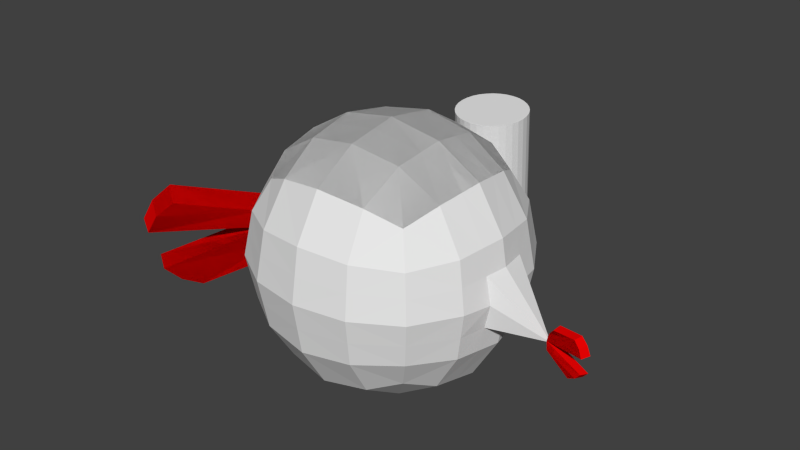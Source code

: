 # Source: BlenderUnityTutorial.blend  (saved by Blender 2.73.0; exported with 4.5.12 LTS)
import bpy
from mathutils import Matrix  # noqa: F401  (used for matrix-valued properties, if any)

bpy.ops.wm.read_factory_settings(use_empty=True)
scene = bpy.context.scene
scene.name = 'Scene'

# ---- collections
col_collection_1 = bpy.data.collections.new('Collection 1'); scene.collection.children.link(col_collection_1)

# ---- materials (node trees are filled in below, after node groups)
mat_claw_001 = bpy.data.materials.new('claw.001')
mat_claw_001.alpha_threshold = 0.0
mat_claw_001.use_transparent_shadow = False
mat_claw_001.diffuse_color = (0.8, 0.001039, 0.001039, 1.0)
mat_claw_001.roughness = 0.5
mat_material = bpy.data.materials.new('Material')
mat_material.alpha_threshold = 0.0
mat_material.use_transparent_shadow = False
mat_material.roughness = 0.5
mat_material.line_color = (0.0, 0.0, 0.0, 1.0)

# ---- material node trees

# ---- world
world_world = bpy.data.worlds.new('World'); scene.world = world_world
world_world.color = (0.05088, 0.05088, 0.05088)
world_world.use_sun_shadow = False
world_world.sun_shadow_jitter_overblur = 0.0
world_world.cycles.sampling_method = 'MANUAL'
world_world.cycles.sample_map_resolution = 256

# ---- meshes
me_cube_002 = bpy.data.meshes.new('Cube.002')
me_cube_002.from_pydata([(-0.2196, 0.0, 0.0), (-0.2049, 0.0, -0.08767), (-0.2049, -0.08767, 0.0), (0.2196, 0.0, 0.0), (0.2049, -0.08767, 0.0), (-0.191, -0.0816, -0.0816), (0.0, 0.2196, 0.0), (0.08767, 0.2049, 0.0), (0.0, 0.2049, -0.08767), (0.0816, 0.191, -0.0816), (0.2196, 0.0, 0.0), (0.2049, -0.08767, 0.0), (0.2049, 0.0, -0.08767), (0.191, -0.0816, -0.0816), (0.2049, 0.0, -0.08767), (-0.08767, -0.2049, 0.0), (0.191, -0.0816, -0.0816), (0.191, -0.0816, -0.0816), (-0.0816, -0.191, -0.0816), (-0.1497, -0.1497, -0.07552), (-0.1608, -0.1608, 0.0), (0.2049, 0.0, -0.08767), (0.2049, -0.08767, 0.0), (0.1608, 0.1608, 0.0), (0.1497, 0.1497, -0.07552), (0.2196, 0.0, 0.0), (0.1608, -0.1608, 0.0), (0.1497, -0.1497, -0.07552), (-0.2196, 0.0, 0.0), (-0.2049, 0.0, -0.08767), (-0.2049, -0.08767, 0.0), (-0.191, -0.0816, -0.0816), (0.0, 0.2196, 0.0), (0.08767, 0.2049, 0.0), (0.0, 0.2049, -0.08767), (0.0816, 0.191, -0.0816), (-0.08767, -0.2049, 0.0), (0.191, -0.0816, -0.0816), (-0.0816, -0.191, -0.0816), (-0.1497, -0.1497, -0.07552), (-0.1608, -0.1608, 0.0), (0.2049, 0.0, -0.08767), (0.1497, 0.1497, -0.07552), (0.2196, 0.0, 0.0), (0.1497, -0.1497, -0.07552), (-0.2196, 0.0, 0.0), (-0.2049, 0.0, -0.08767), (-0.2049, -0.08767, 0.0), (-0.191, -0.0816, -0.0816), (0.0, 0.2196, 0.0), (0.08767, 0.2049, 0.0), (0.0, 0.2049, -0.08767), (0.0816, 0.191, -0.0816), (-0.08767, -0.2049, 0.0), (0.191, -0.0816, -0.0816), (-0.0816, -0.191, -0.0816), (-0.1497, -0.1497, -0.07552), (-0.1608, -0.1608, 0.0), (0.2049, 0.0, -0.08767), (0.1497, 0.1497, -0.07552), (0.2196, 0.0, 0.0), (0.1497, -0.1497, -0.07552)], [(10, 4), (2, 10)], [(22, 17, 16, 4), (17, 21, 14, 16), (21, 25, 3, 14), (3, 4, 16, 14), (0, 1, 5, 2), (2, 5, 19, 20), (6, 7, 9, 8), (7, 23, 24, 9), (1, 0, 6, 8), (11, 13, 17, 22), (11, 26, 27, 13), (10, 11, 22, 25), (12, 10, 25, 21), (13, 12, 21, 17), (25, 22, 4, 3), (15, 20, 19, 18), (18, 27, 26, 15), (25, 21, 5, 2), (2, 5, 24, 23), (5, 21, 17, 27, 18, 19), (5, 1, 8, 9, 24), (25, 2, 20, 15, 26, 22), (2, 23, 7, 6, 0), (28, 29, 31, 30), (30, 31, 39, 40), (32, 33, 35, 34), (29, 28, 32, 34), (36, 40, 39, 38), (43, 41, 31, 30), (31, 41, 37, 44, 38, 39), (31, 29, 34, 35, 42), (45, 46, 48, 47), (47, 48, 56, 57), (49, 50, 52, 51), (46, 45, 49, 51), (53, 57, 56, 55), (60, 58, 48, 47), (48, 58, 54, 61, 55, 56), (48, 46, 51, 52, 59)])
me_cube_002.materials.append(mat_claw_001)
me_cube_002.use_remesh_preserve_volume = False
me_cube_002.use_remesh_preserve_attributes = False
me_cube_002.use_mirror_vertex_groups = False
me_cube_002.update()
me_cube_001 = bpy.data.meshes.new('Cube.001')
me_cube_001.from_pydata([(-0.2196, 0.0, 0.0), (-0.2049, 0.0, -0.08767), (-0.2049, -0.08767, 0.0), (0.2196, 0.0, 0.0), (0.2049, -0.08767, 0.0), (-0.191, -0.0816, -0.0816), (0.0, 0.2196, 0.0), (0.08767, 0.2049, 0.0), (0.0, 0.2049, -0.08767), (0.0816, 0.191, -0.0816), (0.2196, 0.0, 0.0), (0.2049, -0.08767, 0.0), (0.2049, 0.0, -0.08767), (0.191, -0.0816, -0.0816), (0.2049, 0.0, -0.08767), (-0.08767, -0.2049, 0.0), (0.191, -0.0816, -0.0816), (0.191, -0.0816, -0.0816), (-0.0816, -0.191, -0.0816), (-0.1497, -0.1497, -0.07552), (-0.1608, -0.1608, 0.0), (0.2049, 0.0, -0.08767), (0.2049, -0.08767, 0.0), (0.1608, 0.1608, 0.0), (0.1497, 0.1497, -0.07552), (0.2196, 0.0, 0.0), (0.1608, -0.1608, 0.0), (0.1497, -0.1497, -0.07552), (-0.2196, 0.0, 0.0), (-0.2049, 0.0, -0.08767), (-0.2049, -0.08767, 0.0), (-0.191, -0.0816, -0.0816), (0.0, 0.2196, 0.0), (0.08767, 0.2049, 0.0), (0.0, 0.2049, -0.08767), (0.0816, 0.191, -0.0816), (-0.08767, -0.2049, 0.0), (0.191, -0.0816, -0.0816), (-0.0816, -0.191, -0.0816), (-0.1497, -0.1497, -0.07552), (-0.1608, -0.1608, 0.0), (0.2049, 0.0, -0.08767), (0.1497, 0.1497, -0.07552), (0.2196, 0.0, 0.0), (0.1497, -0.1497, -0.07552), (-0.2196, 0.0, 0.0), (-0.2049, 0.0, -0.08767), (-0.2049, -0.08767, 0.0), (-0.191, -0.0816, -0.0816), (0.0, 0.2196, 0.0), (0.08767, 0.2049, 0.0), (0.0, 0.2049, -0.08767), (0.0816, 0.191, -0.0816), (-0.08767, -0.2049, 0.0), (0.191, -0.0816, -0.0816), (-0.0816, -0.191, -0.0816), (-0.1497, -0.1497, -0.07552), (-0.1608, -0.1608, 0.0), (0.2049, 0.0, -0.08767), (0.1497, 0.1497, -0.07552), (0.2196, 0.0, 0.0), (0.1497, -0.1497, -0.07552)], [(10, 4), (2, 10)], [(22, 17, 16, 4), (17, 21, 14, 16), (21, 25, 3, 14), (3, 4, 16, 14), (0, 1, 5, 2), (2, 5, 19, 20), (6, 7, 9, 8), (7, 23, 24, 9), (1, 0, 6, 8), (11, 13, 17, 22), (11, 26, 27, 13), (10, 11, 22, 25), (12, 10, 25, 21), (13, 12, 21, 17), (25, 22, 4, 3), (15, 20, 19, 18), (18, 27, 26, 15), (25, 21, 5, 2), (2, 5, 24, 23), (5, 21, 17, 27, 18, 19), (5, 1, 8, 9, 24), (25, 2, 20, 15, 26, 22), (2, 23, 7, 6, 0), (28, 29, 31, 30), (30, 31, 39, 40), (32, 33, 35, 34), (29, 28, 32, 34), (36, 40, 39, 38), (43, 41, 31, 30), (31, 41, 37, 44, 38, 39), (31, 29, 34, 35, 42), (45, 46, 48, 47), (47, 48, 56, 57), (49, 50, 52, 51), (46, 45, 49, 51), (53, 57, 56, 55), (60, 58, 48, 47), (48, 58, 54, 61, 55, 56), (48, 46, 51, 52, 59)])
_ca = me_cube_001.color_attributes.new('Col', 'BYTE_COLOR', 'CORNER')
_ca.data.foreach_set('color', [1.0, 1.0, 1.0, 1.0, 1.0, 1.0, 1.0, 1.0, 1.0, 1.0, 1.0, 1.0, 1.0, 1.0, 1.0, 1.0, 1.0, 1.0, 1.0, 1.0, 1.0, 1.0, 1.0, 1.0, 1.0, 1.0, 1.0, 1.0, 1.0, 1.0, 1.0, 1.0, 1.0, 1.0, 1.0, 1.0, 1.0, 1.0, 1.0, 1.0, 1.0, 1.0, 1.0, 1.0, 1.0, 1.0, 1.0, 1.0, 1.0, 1.0, 1.0, 1.0, 1.0, 1.0, 1.0, 1.0, 1.0, 1.0, 1.0, 1.0, 1.0, 1.0, 1.0, 1.0, 1.0, 1.0, 1.0, 1.0, 1.0, 1.0, 1.0, 1.0, 1.0, 1.0, 1.0, 1.0, 1.0, 1.0, 1.0, 1.0, 1.0, 1.0, 1.0, 1.0, 1.0, 1.0, 1.0, 1.0, 1.0, 1.0, 1.0, 1.0, 1.0, 1.0, 1.0, 1.0, 1.0, 1.0, 1.0, 1.0, 1.0, 1.0, 1.0, 1.0, 1.0, 1.0, 1.0, 1.0, 1.0, 1.0, 1.0, 1.0, 1.0, 1.0, 1.0, 1.0, 1.0, 1.0, 1.0, 1.0, 1.0, 1.0, 1.0, 1.0, 1.0, 1.0, 1.0, 1.0, 1.0, 1.0, 1.0, 1.0, 1.0, 1.0, 1.0, 1.0, 1.0, 1.0, 1.0, 1.0, 1.0, 1.0, 1.0, 1.0, 1.0, 1.0, 1.0, 1.0, 1.0, 1.0, 1.0, 1.0, 1.0, 1.0, 1.0, 1.0, 1.0, 1.0, 1.0, 1.0, 1.0, 1.0, 1.0, 1.0, 1.0, 1.0, 1.0, 1.0, 1.0, 1.0, 1.0, 1.0, 1.0, 1.0, 1.0, 1.0, 1.0, 1.0, 1.0, 1.0, 1.0, 1.0, 1.0, 1.0, 1.0, 1.0, 1.0, 1.0, 1.0, 1.0, 1.0, 1.0, 1.0, 1.0, 1.0, 1.0, 1.0, 1.0, 1.0, 1.0, 1.0, 1.0, 1.0, 1.0, 1.0, 1.0, 1.0, 1.0, 1.0, 1.0, 1.0, 1.0, 1.0, 1.0, 1.0, 1.0, 1.0, 1.0, 1.0, 1.0, 1.0, 1.0, 1.0, 1.0, 1.0, 1.0, 1.0, 1.0, 1.0, 1.0, 1.0, 1.0, 1.0, 1.0, 1.0, 1.0, 1.0, 1.0, 1.0, 1.0, 1.0, 1.0, 1.0, 1.0, 1.0, 1.0, 1.0, 1.0, 1.0, 1.0, 1.0, 1.0, 1.0, 1.0, 1.0, 1.0, 1.0, 1.0, 1.0, 1.0, 1.0, 1.0, 1.0, 1.0, 1.0, 1.0, 1.0, 1.0, 1.0, 1.0, 1.0, 1.0, 1.0, 1.0, 1.0, 1.0, 1.0, 1.0, 1.0, 1.0, 1.0, 1.0, 1.0, 1.0, 1.0, 1.0, 1.0, 1.0, 1.0, 1.0, 1.0, 1.0, 1.0, 1.0, 1.0, 1.0, 1.0, 1.0, 1.0, 1.0, 1.0, 1.0, 1.0, 1.0, 1.0, 1.0, 1.0, 1.0, 1.0, 1.0, 1.0, 1.0, 1.0, 1.0, 1.0, 1.0, 1.0, 1.0, 1.0, 1.0, 1.0, 1.0, 1.0, 1.0, 1.0, 1.0, 1.0, 1.0, 1.0, 1.0, 1.0, 1.0, 1.0, 1.0, 1.0, 1.0, 1.0, 1.0, 1.0, 1.0, 1.0, 1.0, 1.0, 1.0, 1.0, 1.0, 1.0, 1.0, 1.0, 1.0, 1.0, 1.0, 1.0, 1.0, 1.0, 1.0, 1.0, 1.0, 1.0, 1.0, 1.0, 1.0, 1.0, 1.0, 1.0, 1.0, 1.0, 1.0, 1.0, 1.0, 1.0, 1.0, 1.0, 1.0, 1.0, 1.0, 1.0, 1.0, 1.0, 1.0, 1.0, 1.0, 1.0, 1.0, 1.0, 1.0, 1.0, 1.0, 1.0, 1.0, 1.0, 1.0, 1.0, 1.0, 1.0, 1.0, 1.0, 1.0, 1.0, 1.0, 1.0, 1.0, 1.0, 1.0, 1.0, 1.0, 1.0, 1.0, 1.0, 1.0, 1.0, 1.0, 1.0, 1.0, 1.0, 1.0, 1.0, 1.0, 1.0, 1.0, 1.0, 1.0, 1.0, 1.0, 1.0, 1.0, 1.0, 1.0, 1.0, 1.0, 1.0, 1.0, 1.0, 1.0, 1.0, 1.0, 1.0, 1.0, 1.0, 1.0, 1.0, 1.0, 1.0, 1.0, 1.0, 1.0, 1.0, 1.0, 1.0, 1.0, 1.0, 1.0, 1.0, 1.0, 1.0, 1.0, 1.0, 1.0, 1.0, 1.0, 1.0, 1.0, 1.0, 1.0, 1.0, 1.0, 1.0, 1.0, 1.0, 1.0, 1.0, 1.0, 1.0, 1.0, 1.0, 1.0, 1.0, 1.0, 1.0, 1.0, 1.0, 1.0, 1.0, 1.0, 1.0, 1.0, 1.0, 1.0, 1.0, 1.0, 1.0, 1.0, 1.0, 1.0, 1.0, 1.0, 1.0, 1.0, 1.0, 1.0, 1.0, 1.0, 1.0, 1.0, 1.0, 1.0, 1.0, 1.0, 1.0, 1.0, 1.0, 1.0, 1.0, 1.0, 1.0, 1.0, 1.0, 1.0, 1.0, 1.0, 1.0, 1.0, 1.0, 1.0, 1.0, 1.0, 1.0, 1.0, 1.0, 1.0, 1.0, 1.0, 1.0, 1.0, 1.0, 1.0, 1.0, 1.0, 1.0, 1.0, 1.0, 1.0, 1.0, 1.0, 1.0, 1.0, 1.0, 1.0, 1.0, 1.0, 1.0, 1.0, 1.0, 1.0, 1.0, 1.0, 1.0, 1.0, 1.0, 1.0, 1.0, 1.0, 1.0, 1.0, 1.0, 1.0, 1.0, 1.0, 1.0, 1.0, 1.0, 1.0, 1.0, 1.0, 1.0, 1.0, 1.0, 1.0, 1.0, 1.0, 1.0, 1.0, 1.0, 1.0, 1.0, 1.0, 1.0, 1.0, 1.0, 1.0, 1.0, 1.0, 1.0, 1.0, 1.0, 1.0, 1.0, 1.0, 1.0, 1.0, 1.0, 1.0, 1.0, 1.0, 1.0, 1.0, 1.0, 1.0, 1.0, 1.0, 1.0, 1.0, 1.0, 1.0, 1.0, 1.0, 1.0, 1.0, 1.0, 1.0, 1.0, 1.0, 1.0, 1.0, 1.0, 1.0, 1.0, 1.0, 1.0, 1.0, 1.0, 1.0, 1.0, 1.0, 1.0, 1.0, 1.0, 1.0, 1.0, 1.0, 1.0, 1.0, 1.0, 1.0, 1.0, 1.0, 1.0, 1.0, 1.0, 1.0, 1.0, 1.0, 1.0, 1.0, 1.0, 1.0, 1.0, 1.0, 1.0, 1.0, 1.0, 1.0, 1.0, 1.0, 1.0, 1.0, 1.0, 1.0, 1.0, 1.0, 1.0, 1.0])
me_cube_001.materials.append(mat_claw_001)
me_cube_001.use_remesh_preserve_volume = False
me_cube_001.use_remesh_preserve_attributes = False
me_cube_001.use_mirror_vertex_groups = False
me_cube_001.update()
me_cube = bpy.data.meshes.new('Cube')
me_cube.from_pydata([(0.3507, 4.091e-08, 0.1533), (0.3264, 0.3264, 0.2089), (0.3264, -0.3264, 0.2089), (0.3507, -2.646e-07, 1.792), (0.3264, 0.3264, 1.737), (0.3264, -0.3264, 1.737), (1.178, -2.571e-07, 0.7728), (0.8194, 0.3507, 0.9728), (0.8194, -3.093e-07, 1.323), (0.8194, -0.3507, 0.9728), (0.8194, -1.677e-07, 0.6221), (0.7639, 0.3264, 0.6464), (0.7639, 0.3264, 1.299), (0.7639, -0.3264, 1.299), (0.7639, -0.3264, 0.6464), (0.3507, -0.8194, 0.9728), (0.3264, -0.7639, 0.6464), (0.3264, -0.7639, 1.299), (0.0008391, 0.8803, 0.9638), (0.3515, 0.8212, 0.9638), (-9.756e-08, 0.8212, 0.6219), (0.000839, 0.8212, 1.315), (0.3272, 0.7657, 1.29), (0.3272, 0.7657, 0.6462), (0.599, 0.3021, 0.3738), (0.6432, -5.967e-08, 0.3295), (0.599, -0.3021, 0.3738), (0.599, 0.599, 0.6707), (0.6432, 0.6432, 0.9728), (0.599, 0.599, 1.275), (0.599, -0.599, 0.6707), (0.6432, -0.6432, 0.9728), (0.599, -0.599, 1.275), (0.599, 0.3021, 1.572), (0.6432, -3.279e-07, 1.616), (0.599, -0.3021, 1.572), (0.3021, 0.599, 1.572), (0.3021, -0.599, 1.572), (0.5093, 0.5093, 1.482), (0.5093, -0.5093, 1.482), (0.3507, 4.091e-08, 0.1533), (0.3264, 0.3264, 0.2089), (0.599, 0.3021, 0.3738), (0.6432, -5.967e-08, 0.3295), (0.3507, 4.091e-08, 0.1533), (0.3264, 0.3264, 0.2089), (0.599, 0.3021, 0.3738), (0.6432, -5.967e-08, 0.3295), (0.3507, 4.091e-08, 0.1533), (0.3264, 0.3264, 0.2089), (0.599, 0.3021, 0.3738), (0.6432, -5.967e-08, 0.3295), (0.3507, 4.091e-08, 0.1533), (0.3264, -0.3264, 0.2089), (0.6432, -5.967e-08, 0.3295), (0.599, -0.3021, 0.3738), (0.3398, -0.1469, 0.1783), (0.3398, -0.1469, 1.767), (0.862, -0.1578, 0.966), (0.7944, -0.1469, 1.313), (0.7944, -0.1469, 0.633), (0.6233, -0.1359, 0.3494), (0.6233, -0.1359, 1.596), (0.3398, -0.1469, 0.1783), (0.6233, -0.1359, 0.3494), (0.3373, 0.1795, 0.1839), (0.3373, 0.1795, 1.762), (0.846, 0.1929, 0.9728), (0.7889, 0.1795, 0.6354), (0.7889, 0.1795, 1.31), (0.6189, 0.1661, 0.3539), (0.6189, 0.1661, 1.592), (0.3373, 0.1795, 0.1839), (0.6189, 0.1661, 0.3539), (0.3373, 0.1795, 0.1839), (0.6189, 0.1661, 0.3539), (0.3373, 0.1795, 0.1839), (0.6189, 0.1661, 0.3539), (0.8491, -2.832e-07, 1.148), (0.7917, 0.3385, 1.136), (0.7917, -0.3385, 1.136), (0.3385, -0.7917, 1.136), (0.3394, 0.7935, 1.127), (0.000839, 0.8507, 1.139), (0.6211, 0.6211, 1.124), (0.6211, -0.6211, 1.124), (0.8232, -0.1523, 1.143), (0.8174, 0.1862, 1.141), (0.7917, 0.3385, 0.8096), (0.8491, -2.124e-07, 0.7973), (0.7917, -0.3385, 0.8096), (0.3385, -0.7917, 0.8096), (0.000839, 0.8507, 0.7885), (0.3394, 0.7935, 0.8006), (0.6211, 0.6211, 0.8217), (0.6211, -0.6211, 0.8217), (0.8232, -0.1523, 0.8029), (0.8174, 0.1862, 0.8041), (-0.3507, 4.091e-08, 0.1533), (-0.3264, 0.3264, 0.2089), (-0.3264, -0.3264, 0.2089), (0.0, -1.612e-07, 1.851), (0.0, 0.3507, 1.792), (0.0, -0.3507, 1.792), (-0.3507, -2.646e-07, 1.792), (-0.3264, 0.3264, 1.737), (-0.3264, -0.3264, 1.737), (-1.178, -2.571e-07, 0.7728), (-0.8194, 0.3507, 0.9728), (-0.8194, -3.093e-07, 1.323), (-0.8194, -0.3507, 0.9728), (-0.8194, -1.677e-07, 0.6221), (-0.7639, 0.3264, 0.6464), (-0.7639, 0.3264, 1.299), (-0.7639, -0.3264, 1.299), (-0.7639, -0.3264, 0.6464), (0.0, -0.8785, 0.9728), (-0.3507, -0.8194, 0.9728), (0.0, -0.8194, 1.323), (0.0, -0.8194, 0.6221), (-0.3264, -0.7639, 0.6464), (-0.3264, -0.7639, 1.299), (-0.0008391, 0.8803, 0.9638), (-0.3515, 0.8212, 0.9638), (-1.111e-07, 0.8212, 0.6219), (-0.000839, 0.8212, 1.315), (-0.3272, 0.7657, 1.29), (-0.3272, 0.7657, 0.6462), (-0.599, 0.3021, 0.3738), (-0.6432, -5.967e-08, 0.3295), (-0.599, -0.3021, 0.3738), (-0.599, 0.599, 0.6707), (-0.6432, 0.6432, 0.9728), (-0.599, 0.599, 1.275), (-0.599, -0.599, 0.6707), (-0.6432, -0.6432, 0.9728), (-0.599, -0.599, 1.275), (-0.599, 0.3021, 1.572), (-0.6432, -3.279e-07, 1.616), (-0.599, -0.3021, 1.572), (-0.3021, 0.599, 1.572), (0.0, 0.6432, 1.616), (-0.3021, -0.599, 1.572), (0.0, -0.6432, 1.616), (-0.5093, 0.5093, 1.482), (-0.5093, -0.5093, 1.482), (-0.3507, 4.091e-08, 0.1533), (-0.3264, 0.3264, 0.2089), (-0.599, 0.3021, 0.3738), (-0.6432, -5.967e-08, 0.3295), (-0.3507, 4.091e-08, 0.1533), (-0.3264, 0.3264, 0.2089), (-0.599, 0.3021, 0.3738), (-0.6432, -5.967e-08, 0.3295), (-0.3507, 4.091e-08, 0.1533), (-0.3264, 0.3264, 0.2089), (-0.599, 0.3021, 0.3738), (-0.6432, -5.967e-08, 0.3295), (-0.3507, 4.091e-08, 0.1533), (-0.3264, -0.3264, 0.2089), (-0.6432, -5.967e-08, 0.3295), (-0.599, -0.3021, 0.3738), (-0.3398, -0.1469, 0.1783), (0.0, -0.1578, 1.825), (-0.3398, -0.1469, 1.767), (-0.862, -0.1578, 0.966), (-0.7944, -0.1469, 1.313), (-0.7944, -0.1469, 0.633), (-0.6233, -0.1359, 0.3494), (-0.6233, -0.1359, 1.596), (-0.3398, -0.1469, 0.1783), (-0.6233, -0.1359, 0.3494), (-0.3373, 0.1795, 0.1839), (0.0, 0.1929, 1.819), (-0.3373, 0.1795, 1.762), (-0.846, 0.1929, 0.9728), (-0.7889, 0.1795, 0.6354), (-0.7889, 0.1795, 1.31), (-0.6189, 0.1661, 0.3539), (-0.6189, 0.1661, 1.592), (-0.3373, 0.1795, 0.1839), (-0.6189, 0.1661, 0.3539), (-0.3373, 0.1795, 0.1839), (-0.6189, 0.1661, 0.3539), (-0.3373, 0.1795, 0.1839), (-0.6189, 0.1661, 0.3539), (-0.8491, -2.832e-07, 1.148), (-0.7917, 0.3385, 1.136), (-0.7917, -0.3385, 1.136), (0.0, -0.849, 1.148), (-0.3385, -0.7917, 1.136), (-0.3394, 0.7935, 1.127), (-0.000839, 0.8507, 1.139), (-0.6211, 0.6211, 1.124), (-0.6211, -0.6211, 1.124), (-0.8232, -0.1523, 1.143), (-0.8174, 0.1862, 1.141), (-0.7917, 0.3385, 0.8096), (-0.8491, -2.124e-07, 0.7973), (-0.7917, -0.3385, 0.8096), (-0.3385, -0.7917, 0.8096), (0.0, -0.849, 0.7974), (-0.000839, 0.8507, 0.7885), (-0.3394, 0.7935, 0.8006), (-0.6211, 0.6211, 0.8217), (-0.6211, -0.6211, 0.8217), (-0.8232, -0.1523, 0.8029), (-0.8174, 0.1862, 0.8041), (0.3507, -2.646e-07, 1.792), (0.3264, 0.3264, 1.737), (0.3264, -0.3264, 1.737), (0.599, 0.3021, 1.572), (0.6432, -3.279e-07, 1.616), (0.599, -0.3021, 1.572), (0.3021, 0.599, 1.572), (0.3021, -0.599, 1.572), (0.5093, 0.5093, 1.482), (0.5093, -0.5093, 1.482), (0.3398, -0.1469, 1.767), (0.6233, -0.1359, 1.596), (0.3373, 0.1795, 1.762), (0.6189, 0.1661, 1.592), (0.0, -1.612e-07, 1.851), (0.0, 0.3507, 1.792), (0.0, -0.3507, 1.792), (-0.3507, -2.646e-07, 1.792), (-0.3264, 0.3264, 1.737), (-0.3264, -0.3264, 1.737), (-0.599, 0.3021, 1.572), (-0.6432, -3.279e-07, 1.616), (-0.599, -0.3021, 1.572), (-0.3021, 0.599, 1.572), (0.0, 0.6432, 1.616), (-0.3021, -0.599, 1.572), (0.0, -0.6432, 1.616), (-0.5093, 0.5093, 1.482), (-0.5093, -0.5093, 1.482), (0.0, -0.1578, 1.825), (-0.3398, -0.1469, 1.767), (-0.6233, -0.1359, 1.596), (0.0, 0.1929, 1.819), (-0.3373, 0.1795, 1.762), (-0.6189, 0.1661, 1.592), (-2.384e-07, -0.6432, 0.3293), (0.3021, -0.599, 0.3735), (-2.384e-07, 0.6432, 0.3293), (0.3021, 0.599, 0.3735), (0.599, -0.3021, 0.3735), (0.6432, -2.384e-07, 0.3293), (0.599, 0.3021, 0.3735), (0.599, -0.599, 0.6704), (0.599, 0.599, 0.6704), (0.3264, -0.7639, 0.6461), (-1.192e-07, -0.8194, 0.6218), (0.7639, -0.3264, 0.6461), (0.7639, 0.3264, 0.6461), (0.8194, -4.768e-07, 0.6218), (-0.6189, 0.1661, 0.3536), (-0.7889, 0.1795, 0.6352), (-0.6233, -0.1359, 0.3492), (-0.7944, -0.1469, 0.6327), (-0.5093, -0.5093, 0.4632), (-0.5093, 0.5093, 0.4632), (-0.3021, -0.599, 0.3735), (-0.3021, 0.599, 0.3735), (-0.599, -0.3021, 0.3735), (-0.6432, -2.384e-07, 0.3293), (-0.599, 0.3021, 0.3735), (-0.599, -0.599, 0.6704), (-0.599, 0.599, 0.6704), (-0.3264, -0.7639, 0.6461), (-0.7639, -0.3264, 0.6461), (-0.7639, 0.3264, 0.6461), (-0.8194, -3.576e-07, 0.6218), (0.5093, 0.5093, 0.4632), (0.5093, -0.5093, 0.4632), (0.7944, -0.1469, 0.6327), (0.6233, -0.1359, 0.3492), (0.7889, 0.1795, 0.6352), (0.6189, 0.1661, 0.3536), (-0.3507, -2.384e-07, 0.153), (-0.3264, 0.3264, 0.2086), (-0.3264, -0.3264, 0.2086), (-0.599, 0.3021, 0.3735), (-0.6432, -2.384e-07, 0.3293), (-0.599, -0.3021, 0.3735), (-0.3021, 0.599, 0.3735), (-0.3021, -0.599, 0.3735), (-0.5093, 0.5093, 0.4632), (-0.5093, -0.5093, 0.4632), (-0.3398, -0.1469, 0.178), (-0.6233, -0.1359, 0.3492), (-0.3373, 0.1795, 0.1836), (-0.6189, 0.1661, 0.3536), (-2.384e-07, 0.0, 0.09401), (-2.384e-07, 0.3507, 0.153), (-2.384e-07, -0.3507, 0.153), (0.3507, -1.192e-07, 0.153), (0.3264, 0.3264, 0.2086), (0.3264, -0.3264, 0.2086), (0.599, 0.3021, 0.3735), (0.6432, -2.384e-07, 0.3293), (0.599, -0.3021, 0.3735), (0.3021, 0.599, 0.3735), (-2.384e-07, 0.6432, 0.3293), (0.3021, -0.599, 0.3735), (-2.384e-07, -0.6432, 0.3293), (0.5093, 0.5093, 0.4632), (0.5093, -0.5093, 0.4632), (-1.192e-07, -0.1578, 0.1206), (0.3398, -0.1469, 0.178), (0.6233, -0.1359, 0.3492), (-2.384e-07, 0.1929, 0.1265), (0.3373, 0.1795, 0.1836), (0.6189, 0.1661, 0.3536), (-0.07492, 1.436, 0.4834), (-0.04898, 1.344, 1.579), (-0.02616, 1.431, 0.4818), (-0.0002157, 1.339, 1.578), (0.02075, 1.417, 0.4795), (0.04669, 1.325, 1.575), (0.06399, 1.395, 0.4766), (0.08993, 1.302, 1.572), (0.1019, 1.364, 0.4731), (0.1279, 1.271, 1.569), (0.133, 1.326, 0.4692), (0.159, 1.234, 1.565), (0.1562, 1.283, 0.465), (0.1821, 1.191, 1.561), (0.1705, 1.236, 0.4607), (0.1964, 1.144, 1.557), (0.1754, 1.188, 0.4565), (0.2013, 1.096, 1.552), (0.1706, 1.139, 0.4526), (0.1966, 1.047, 1.548), (0.1565, 1.092, 0.4489), (0.1824, 1.0, 1.545), (0.1335, 1.049, 0.4459), (0.1594, 0.957, 1.542), (0.1024, 1.011, 0.4434), (0.1284, 0.9191, 1.539), (0.0646, 0.9803, 0.4417), (0.09054, 0.888, 1.538), (0.02142, 0.9571, 0.4408), (0.04736, 0.8648, 1.537), (-0.02544, 0.9427, 0.4407), (0.0004971, 0.8505, 1.536), (-0.07419, 0.9378, 0.4414), (-0.04825, 0.8455, 1.537), (-0.123, 0.9424, 0.4429), (-0.09702, 0.8502, 1.539), (-0.1699, 0.9564, 0.4452), (-0.1439, 0.8642, 1.541), (-0.2131, 0.9793, 0.4482), (-0.1872, 0.887, 1.544), (-0.251, 1.01, 0.4517), (-0.2251, 0.9179, 1.547), (-0.2822, 1.048, 0.4556), (-0.2562, 0.9555, 1.551), (-0.3053, 1.091, 0.4597), (-0.2794, 0.9985, 1.556), (-0.3196, 1.137, 0.464), (-0.2937, 1.045, 1.56), (-0.3245, 1.186, 0.4682), (-0.2985, 1.094, 1.564), (-0.3198, 1.235, 0.4722), (-0.2938, 1.142, 1.568), (-0.3056, 1.281, 0.4758), (-0.2797, 1.189, 1.572), (-0.2826, 1.325, 0.4789), (-0.2566, 1.232, 1.575), (-0.2515, 1.362, 0.4813), (-0.2256, 1.27, 1.577), (-0.2137, 1.394, 0.4831), (-0.1878, 1.301, 1.579), (-0.1705, 1.417, 0.484), (-0.1446, 1.324, 1.58), (-0.1237, 1.431, 0.4841), (-0.09773, 1.339, 1.58)], [(42, 24), (25, 43), (41, 1), (40, 0), (46, 42), (43, 47), (45, 41), (44, 40), (50, 46), (47, 51), (49, 45), (48, 44), (54, 25), (26, 55), (2, 53), (0, 52), (56, 63), (61, 64), (74, 76), (72, 74), (75, 77), (65, 72), (73, 75), (70, 73), (148, 128), (129, 149), (147, 99), (146, 98), (152, 148), (149, 153), (151, 147), (150, 146), (156, 152), (153, 157), (155, 151), (154, 150), (160, 129), (130, 161), (100, 159), (98, 158), (162, 170), (168, 171), (182, 184), (180, 182), (183, 185), (172, 180), (181, 183), (178, 181)], [(173, 66, 4, 102), (102, 4, 36, 141), (66, 71, 33, 4), (4, 33, 38, 36), (163, 103, 5, 57), (57, 5, 35, 62), (103, 143, 37, 5), (5, 37, 39, 35), (97, 68, 11, 88), (88, 11, 27, 94), (87, 79, 12, 69), (69, 12, 33, 71), (79, 84, 29, 12), (12, 29, 38, 33), (86, 59, 13, 80), (80, 13, 32, 85), (59, 62, 35, 13), (13, 35, 39, 32), (96, 90, 14, 60), (90, 95, 30, 14), (201, 119, 16, 91), (91, 16, 30, 95), (189, 81, 17, 118), (118, 17, 37, 143), (81, 85, 32, 17), (17, 32, 39, 37), (83, 21, 22, 82), (82, 22, 29, 84), (21, 141, 36, 22), (22, 36, 38, 29), (92, 93, 23, 20), (93, 94, 27, 23), (89, 96, 60, 10), (8, 34, 62, 59), (78, 8, 59, 86), (3, 57, 62, 34), (101, 163, 57, 3), (8, 69, 71, 34), (78, 87, 69, 8), (89, 10, 68, 97), (3, 34, 71, 66), (101, 3, 66, 173), (6, 67, 87, 78), (6, 78, 86, 58), (19, 82, 84, 28), (18, 83, 82, 19), (15, 31, 85, 81), (116, 15, 81, 189), (9, 80, 85, 31), (58, 86, 80, 9), (7, 28, 84, 79), (67, 7, 79, 87), (6, 89, 97, 67), (6, 58, 96, 89), (19, 28, 94, 93), (18, 19, 93, 92), (15, 91, 95, 31), (116, 201, 91, 15), (9, 31, 95, 90), (58, 9, 90, 96), (7, 88, 94, 28), (67, 97, 88, 7), (173, 102, 105, 174), (102, 141, 140, 105), (174, 105, 137, 179), (105, 140, 144, 137), (163, 164, 106, 103), (164, 169, 139, 106), (103, 106, 142, 143), (106, 139, 145, 142), (207, 197, 112, 176), (197, 204, 131, 112), (196, 177, 113, 187), (177, 179, 137, 113), (187, 113, 133, 193), (113, 137, 144, 133), (195, 188, 114, 166), (188, 194, 136, 114), (166, 114, 139, 169), (114, 136, 145, 139), (206, 167, 115, 199), (199, 115, 134, 205), (201, 200, 120, 119), (200, 205, 134, 120), (189, 118, 121, 190), (118, 143, 142, 121), (190, 121, 136, 194), (121, 142, 145, 136), (192, 191, 126, 125), (191, 193, 133, 126), (125, 126, 140, 141), (126, 133, 144, 140), (202, 124, 127, 203), (203, 127, 131, 204), (198, 111, 167, 206), (109, 166, 169, 138), (186, 195, 166, 109), (104, 138, 169, 164), (101, 104, 164, 163), (109, 138, 179, 177), (186, 109, 177, 196), (198, 207, 176, 111), (104, 174, 179, 138), (101, 173, 174, 104), (107, 186, 196, 175), (107, 165, 195, 186), (123, 132, 193, 191), (122, 123, 191, 192), (117, 190, 194, 135), (116, 189, 190, 117), (110, 135, 194, 188), (165, 110, 188, 195), (108, 187, 193, 132), (175, 196, 187, 108), (107, 175, 207, 198), (107, 198, 206, 165), (123, 203, 204, 132), (122, 202, 203, 123), (117, 135, 205, 200), (116, 117, 200, 201), (110, 199, 205, 135), (165, 206, 199, 110), (108, 132, 204, 197), (175, 108, 197, 207), (240, 220, 209, 223), (223, 209, 214, 232), (220, 221, 211, 209), (209, 211, 216, 214), (237, 224, 210, 218), (218, 210, 213, 219), (224, 234, 215, 210), (210, 215, 217, 213), (208, 218, 219, 212), (222, 237, 218, 208), (208, 212, 221, 220), (222, 208, 220, 240), (240, 223, 226, 241), (223, 232, 231, 226), (241, 226, 228, 242), (226, 231, 235, 228), (237, 238, 227, 224), (238, 239, 230, 227), (224, 227, 233, 234), (227, 230, 236, 233), (225, 229, 239, 238), (222, 225, 238, 237), (225, 241, 242, 229), (222, 240, 241, 225), (281, 283, 288, 286), (292, 293, 283, 281), (295, 281, 286, 304), (312, 292, 281, 295), (256, 248, 279, 278), (256, 276, 277, 248), (127, 264, 262, 269), (252, 244, 275, 250), (253, 243, 244, 252), (254, 250, 275, 247), (276, 254, 247, 277), (255, 249, 274, 251), (278, 279, 249, 255), (273, 258, 257, 266), (273, 266, 259, 260), (124, 23, 246, 245), (20, 245, 264, 127), (270, 268, 261, 263), (253, 270, 263, 243), (271, 265, 261, 268), (260, 259, 265, 271), (272, 269, 262, 267), (258, 272, 267, 257), (309, 296, 282, 290), (290, 282, 285, 291), (296, 306, 287, 282), (282, 287, 289, 285), (280, 290, 291, 284), (294, 309, 290, 280), (280, 284, 293, 292), (294, 280, 292, 312), (312, 295, 298, 313), (295, 304, 303, 298), (313, 298, 300, 314), (298, 303, 307, 300), (309, 310, 299, 296), (310, 311, 302, 299), (296, 299, 305, 306), (299, 302, 308, 305), (297, 301, 311, 310), (294, 297, 310, 309), (297, 313, 314, 301), (294, 312, 313, 297), (23, 251, 274, 246), (315, 316, 318, 317), (317, 318, 320, 319), (319, 320, 322, 321), (321, 322, 324, 323), (323, 324, 326, 325), (325, 326, 328, 327), (327, 328, 330, 329), (329, 330, 332, 331), (331, 332, 334, 333), (333, 334, 336, 335), (335, 336, 338, 337), (337, 338, 340, 339), (339, 340, 342, 341), (341, 342, 344, 343), (343, 344, 346, 345), (345, 346, 348, 347), (347, 348, 350, 349), (349, 350, 352, 351), (351, 352, 354, 353), (353, 354, 356, 355), (355, 356, 358, 357), (357, 358, 360, 359), (359, 360, 362, 361), (361, 362, 364, 363), (363, 364, 366, 365), (365, 366, 368, 367), (367, 368, 370, 369), (369, 370, 372, 371), (371, 372, 374, 373), (373, 374, 376, 375), (318, 316, 378, 376, 374, 372, 370, 368, 366, 364, 362, 360, 358, 356, 354, 352, 350, 348, 346, 344, 342, 340, 338, 336, 334, 332, 330, 328, 326, 324, 322, 320), (377, 378, 316, 315), (375, 376, 378, 377), (315, 317, 319, 321, 323, 325, 327, 329, 331, 333, 335, 337, 339, 341, 343, 345, 347, 349, 351, 353, 355, 357, 359, 361, 363, 365, 367, 369, 371, 373, 375, 377)])
_uv = me_cube.uv_layers.new(name='UVMap')
_uv.uv.foreach_set('vector', [0.7464, 0.3552, 0.7448, 0.293, 0.772, 0.2944, 0.7764, 0.3552, 0.7764, 0.3552, 0.772, 0.2944, 0.8328, 0.2899, 0.8481, 0.3552, 0.7448, 0.293, 0.7468, 0.2329, 0.7721, 0.2363, 0.772, 0.2944, 0.772, 0.2944, 0.7721, 0.2363, 0.8178, 0.2439, 0.8328, 0.2899, 0.6815, 0.3552, 0.6437, 0.3552, 0.6492, 0.2905, 0.6844, 0.2908, 0.6844, 0.2908, 0.6492, 0.2905, 0.6556, 0.2271, 0.689, 0.2282, 0.6437, 0.3552, 0.5709, 0.3552, 0.5794, 0.2825, 0.6492, 0.2905, 0.6492, 0.2905, 0.5794, 0.2825, 0.6006, 0.2269, 0.6556, 0.2271, 0.1987, 0.5715, 0.1988, 0.5328, 0.2318, 0.5355, 0.2344, 0.5721, 0.2344, 0.5721, 0.2318, 0.5355, 0.3048, 0.5303, 0.3141, 0.5659, 0.7717, 0.1338, 0.805, 0.1451, 0.7899, 0.1773, 0.7599, 0.1697, 0.7599, 0.1697, 0.7899, 0.1773, 0.7721, 0.2363, 0.7468, 0.2329, 0.805, 0.1451, 0.8685, 0.1804, 0.8483, 0.206, 0.7899, 0.1773, 0.7899, 0.1773, 0.8483, 0.206, 0.8178, 0.2439, 0.7721, 0.2363, 0.6891, 0.1217, 0.6905, 0.1609, 0.6508, 0.1607, 0.645, 0.1238, 0.645, 0.1238, 0.6508, 0.1607, 0.5788, 0.1723, 0.5693, 0.1372, 0.6905, 0.1609, 0.689, 0.2282, 0.6556, 0.2271, 0.6508, 0.1607, 0.6508, 0.1607, 0.6556, 0.2271, 0.6006, 0.2269, 0.5788, 0.1723, 0.1162, 0.5579, 0.07831, 0.5466, 0.08868, 0.5146, 0.1265, 0.5222, 0.07831, 0.5466, 0.01042, 0.5271, 0.02097, 0.4954, 0.08868, 0.5146, 0.14, 0.7498, 0.1376, 0.7138, 0.2051, 0.7129, 0.2093, 0.7467, 0.2093, 0.7467, 0.2051, 0.7129, 0.274, 0.7073, 0.28, 0.7412, 0.1447, 0.82, 0.2137, 0.814, 0.214, 0.8481, 0.147, 0.8561, 0.147, 0.8561, 0.214, 0.8481, 0.2207, 0.9172, 0.1518, 0.9281, 0.2137, 0.814, 0.2845, 0.8102, 0.2831, 0.8446, 0.214, 0.8481, 0.214, 0.8481, 0.2831, 0.8446, 0.2738, 0.8997, 0.2207, 0.9172, 0.964, 0.3013, 0.927, 0.3242, 0.8916, 0.2566, 0.9201, 0.233, 0.9201, 0.233, 0.8916, 0.2566, 0.8483, 0.206, 0.8685, 0.1804, 0.927, 0.3242, 0.8481, 0.3552, 0.8328, 0.2899, 0.8916, 0.2566, 0.8916, 0.2566, 0.8328, 0.2899, 0.8178, 0.2439, 0.8483, 0.206, 0.4731, 0.4774, 0.3931, 0.531, 0.3741, 0.4931, 0.4442, 0.4346, 0.3931, 0.531, 0.3141, 0.5659, 0.3048, 0.5303, 0.3741, 0.4931, 0.1507, 0.5763, 0.1162, 0.5579, 0.1265, 0.5222, 0.1582, 0.529, 0.7221, 0.1635, 0.7155, 0.23, 0.689, 0.2282, 0.6905, 0.1609, 0.7272, 0.1217, 0.7221, 0.1635, 0.6905, 0.1609, 0.6891, 0.1217, 0.7119, 0.2913, 0.6844, 0.2908, 0.689, 0.2282, 0.7155, 0.23, 0.7108, 0.3552, 0.6815, 0.3552, 0.6844, 0.2908, 0.7119, 0.2913, 0.7221, 0.1635, 0.7599, 0.1697, 0.7468, 0.2329, 0.7155, 0.23, 0.7272, 0.1217, 0.7717, 0.1338, 0.7599, 0.1697, 0.7221, 0.1635, 0.1507, 0.5763, 0.1582, 0.529, 0.1988, 0.5328, 0.1987, 0.5715, 0.7119, 0.2913, 0.7155, 0.23, 0.7468, 0.2329, 0.7448, 0.293, 0.7108, 0.3552, 0.7119, 0.2913, 0.7448, 0.293, 0.7464, 0.3552, 0.7438, 0.0001443, 0.7863, 0.09605, 0.7717, 0.1338, 0.7272, 0.1217, 0.7438, 0.0001443, 0.7272, 0.1217, 0.6891, 0.1217, 0.686, 0.07866, 0.9494, 0.2075, 0.9201, 0.233, 0.8685, 0.1804, 0.8901, 0.1528, 0.9999, 0.2774, 0.964, 0.3013, 0.9201, 0.233, 0.9494, 0.2075, 0.2126, 0.7803, 0.2845, 0.7756, 0.2845, 0.8102, 0.2137, 0.814, 0.1423, 0.7849, 0.2126, 0.7803, 0.2137, 0.814, 0.1447, 0.82, 0.6389, 0.0853, 0.645, 0.1238, 0.5693, 0.1372, 0.56, 0.102, 0.686, 0.07866, 0.6891, 0.1217, 0.645, 0.1238, 0.6389, 0.0853, 0.8221, 0.1108, 0.8901, 0.1528, 0.8685, 0.1804, 0.805, 0.1451, 0.7863, 0.09605, 0.8221, 0.1108, 0.805, 0.1451, 0.7717, 0.1338, 0.1338, 0.6415, 0.1507, 0.5763, 0.1987, 0.5715, 0.202, 0.6049, 0.1338, 0.6415, 0.1032, 0.5825, 0.1162, 0.5579, 0.1507, 0.5763, 0.4118, 0.5722, 0.3226, 0.6042, 0.3141, 0.5659, 0.3931, 0.531, 0.5001, 0.5208, 0.4118, 0.5722, 0.3931, 0.531, 0.4731, 0.4774, 0.2126, 0.7803, 0.2093, 0.7467, 0.28, 0.7412, 0.2845, 0.7756, 0.1423, 0.7849, 0.14, 0.7498, 0.2093, 0.7467, 0.2126, 0.7803, 0.06891, 0.5771, 0.0001443, 0.5577, 0.01042, 0.5271, 0.07831, 0.5466, 0.1032, 0.5825, 0.06891, 0.5771, 0.07831, 0.5466, 0.1162, 0.5579, 0.2363, 0.6096, 0.2344, 0.5721, 0.3141, 0.5659, 0.3226, 0.6042, 0.202, 0.6049, 0.1987, 0.5715, 0.2344, 0.5721, 0.2363, 0.6096, 0.7464, 0.3552, 0.7764, 0.3552, 0.772, 0.4159, 0.7448, 0.4173, 0.7764, 0.3552, 0.8481, 0.3552, 0.8328, 0.4204, 0.772, 0.4159, 0.7448, 0.4173, 0.772, 0.4159, 0.7721, 0.4741, 0.7468, 0.4774, 0.772, 0.4159, 0.8328, 0.4204, 0.8178, 0.4665, 0.7721, 0.4741, 0.6815, 0.3552, 0.6844, 0.4195, 0.6492, 0.4198, 0.6437, 0.3552, 0.6844, 0.4195, 0.689, 0.4821, 0.6556, 0.4833, 0.6492, 0.4198, 0.6437, 0.3552, 0.6492, 0.4198, 0.5794, 0.4278, 0.5709, 0.3552, 0.6492, 0.4198, 0.6556, 0.4833, 0.6006, 0.4834, 0.5794, 0.4278, 0.3097, 0.09244, 0.3423, 0.1081, 0.3233, 0.1399, 0.2923, 0.1274, 0.3423, 0.1081, 0.4116, 0.15, 0.387, 0.178, 0.3233, 0.1399, 0.7717, 0.5765, 0.7599, 0.5406, 0.7899, 0.533, 0.805, 0.5652, 0.7599, 0.5406, 0.7468, 0.4774, 0.7721, 0.4741, 0.7899, 0.533, 0.805, 0.5652, 0.7899, 0.533, 0.8483, 0.5043, 0.8685, 0.5299, 0.7899, 0.533, 0.7721, 0.4741, 0.8178, 0.4665, 0.8483, 0.5043, 0.6891, 0.5886, 0.645, 0.5865, 0.6508, 0.5496, 0.6905, 0.5494, 0.645, 0.5865, 0.5693, 0.5731, 0.5788, 0.538, 0.6508, 0.5496, 0.6905, 0.5494, 0.6508, 0.5496, 0.6556, 0.4833, 0.689, 0.4821, 0.6508, 0.5496, 0.5788, 0.538, 0.6006, 0.4834, 0.6556, 0.4833, 0.2293, 0.06824, 0.223, 0.1046, 0.1859, 0.09509, 0.1905, 0.06198, 0.1905, 0.06198, 0.1859, 0.09509, 0.1172, 0.08319, 0.1214, 0.05026, 0.14, 0.7498, 0.07094, 0.7559, 0.0707, 0.7218, 0.1376, 0.7138, 0.07094, 0.7559, 0.0001443, 0.7597, 0.001617, 0.7253, 0.0707, 0.7218, 0.1447, 0.82, 0.147, 0.8561, 0.07961, 0.8569, 0.07537, 0.8231, 0.147, 0.8561, 0.1518, 0.9281, 0.08203, 0.9264, 0.07961, 0.8569, 0.07537, 0.8231, 0.07961, 0.8569, 0.01066, 0.8626, 0.004689, 0.8286, 0.07961, 0.8569, 0.08203, 0.9264, 0.02707, 0.916, 0.01066, 0.8626, 0.964, 0.409, 0.9201, 0.4773, 0.8916, 0.4537, 0.927, 0.3861, 0.9201, 0.4773, 0.8685, 0.5299, 0.8483, 0.5043, 0.8916, 0.4537, 0.927, 0.3861, 0.8916, 0.4537, 0.8328, 0.4204, 0.8481, 0.3552, 0.8916, 0.4537, 0.8483, 0.5043, 0.8178, 0.4665, 0.8328, 0.4204, 0.5157, 0.3021, 0.4702, 0.3279, 0.433, 0.2432, 0.4674, 0.2174, 0.4674, 0.2174, 0.433, 0.2432, 0.387, 0.178, 0.4116, 0.15, 0.2686, 0.06672, 0.2542, 0.1125, 0.223, 0.1046, 0.2293, 0.06824, 0.7221, 0.5468, 0.6905, 0.5494, 0.689, 0.4821, 0.7155, 0.4803, 0.7272, 0.5886, 0.6891, 0.5886, 0.6905, 0.5494, 0.7221, 0.5468, 0.7119, 0.419, 0.7155, 0.4803, 0.689, 0.4821, 0.6844, 0.4195, 0.7108, 0.3552, 0.7119, 0.419, 0.6844, 0.4195, 0.6815, 0.3552, 0.7221, 0.5468, 0.7155, 0.4803, 0.7468, 0.4774, 0.7599, 0.5406, 0.7272, 0.5886, 0.7221, 0.5468, 0.7599, 0.5406, 0.7717, 0.5765, 0.2686, 0.06672, 0.3097, 0.09244, 0.2923, 0.1274, 0.2542, 0.1125, 0.7119, 0.419, 0.7448, 0.4173, 0.7468, 0.4774, 0.7155, 0.4803, 0.7108, 0.3552, 0.7464, 0.3552, 0.7448, 0.4173, 0.7119, 0.419, 0.7438, 0.7102, 0.7272, 0.5886, 0.7717, 0.5765, 0.7863, 0.6143, 0.7438, 0.7102, 0.686, 0.6316, 0.6891, 0.5886, 0.7272, 0.5886, 0.9494, 0.5028, 0.8901, 0.5575, 0.8685, 0.5299, 0.9201, 0.4773, 0.9999, 0.433, 0.9494, 0.5028, 0.9201, 0.4773, 0.964, 0.409, 0.0721, 0.7896, 0.07537, 0.8231, 0.004689, 0.8286, 0.0001444, 0.7943, 0.1423, 0.7849, 0.1447, 0.82, 0.07537, 0.8231, 0.0721, 0.7896, 0.6389, 0.625, 0.56, 0.6083, 0.5693, 0.5731, 0.645, 0.5865, 0.686, 0.6316, 0.6389, 0.625, 0.645, 0.5865, 0.6891, 0.5886, 0.8221, 0.5995, 0.805, 0.5652, 0.8685, 0.5299, 0.8901, 0.5575, 0.7863, 0.6143, 0.7717, 0.5765, 0.805, 0.5652, 0.8221, 0.5995, 0.2819, 0.0001443, 0.3278, 0.06363, 0.3097, 0.09244, 0.2686, 0.06672, 0.2819, 0.0001443, 0.2686, 0.06672, 0.2293, 0.06824, 0.2282, 0.04047, 0.503, 0.1886, 0.4674, 0.2174, 0.4116, 0.15, 0.4367, 0.1191, 0.5597, 0.275, 0.5157, 0.3021, 0.4674, 0.2174, 0.503, 0.1886, 0.0721, 0.7896, 0.0001444, 0.7943, 0.0001443, 0.7597, 0.07094, 0.7559, 0.1423, 0.7849, 0.0721, 0.7896, 0.07094, 0.7559, 0.14, 0.7498, 0.1951, 0.03059, 0.1905, 0.06198, 0.1214, 0.05026, 0.1253, 0.01848, 0.2282, 0.04047, 0.2293, 0.06824, 0.1905, 0.06198, 0.1951, 0.03059, 0.361, 0.07491, 0.4367, 0.1191, 0.4116, 0.15, 0.3423, 0.1081, 0.3278, 0.06363, 0.361, 0.07491, 0.3423, 0.1081, 0.3097, 0.09244, 0.7464, 0.3552, 0.7448, 0.293, 0.772, 0.2944, 0.7764, 0.3552, 0.7764, 0.3552, 0.772, 0.2944, 0.8328, 0.2899, 0.8481, 0.3552, 0.7448, 0.293, 0.7468, 0.2329, 0.7721, 0.2363, 0.772, 0.2944, 0.772, 0.2944, 0.7721, 0.2363, 0.8178, 0.2439, 0.8328, 0.2899, 0.6815, 0.3552, 0.6437, 0.3552, 0.6492, 0.2905, 0.6844, 0.2908, 0.6844, 0.2908, 0.6492, 0.2905, 0.6556, 0.2271, 0.689, 0.2282, 0.6437, 0.3552, 0.5709, 0.3552, 0.5794, 0.2825, 0.6492, 0.2905, 0.6492, 0.2905, 0.5794, 0.2825, 0.6006, 0.2269, 0.6556, 0.2271, 0.7119, 0.2913, 0.6844, 0.2908, 0.689, 0.2282, 0.7155, 0.23, 0.7108, 0.3552, 0.6815, 0.3552, 0.6844, 0.2908, 0.7119, 0.2913, 0.7119, 0.2913, 0.7155, 0.23, 0.7468, 0.2329, 0.7448, 0.293, 0.7108, 0.3552, 0.7119, 0.2913, 0.7448, 0.293, 0.7464, 0.3552, 0.7464, 0.3552, 0.7764, 0.3552, 0.772, 0.4159, 0.7448, 0.4173, 0.7764, 0.3552, 0.8481, 0.3552, 0.8328, 0.4204, 0.772, 0.4159, 0.7448, 0.4173, 0.772, 0.4159, 0.7721, 0.4741, 0.7468, 0.4774, 0.772, 0.4159, 0.8328, 0.4204, 0.8178, 0.4665, 0.7721, 0.4741, 0.6815, 0.3552, 0.6844, 0.4195, 0.6492, 0.4198, 0.6437, 0.3552, 0.6844, 0.4195, 0.689, 0.4821, 0.6556, 0.4833, 0.6492, 0.4198, 0.6437, 0.3552, 0.6492, 0.4198, 0.5794, 0.4278, 0.5709, 0.3552, 0.6492, 0.4198, 0.6556, 0.4833, 0.6006, 0.4834, 0.5794, 0.4278, 0.7119, 0.419, 0.7155, 0.4803, 0.689, 0.4821, 0.6844, 0.4195, 0.7108, 0.3552, 0.7119, 0.419, 0.6844, 0.4195, 0.6815, 0.3552, 0.7119, 0.419, 0.7448, 0.4173, 0.7468, 0.4774, 0.7155, 0.4803, 0.7108, 0.3552, 0.7464, 0.3552, 0.7448, 0.4173, 0.7119, 0.419, 0.772, 0.2944, 0.7721, 0.2363, 0.8178, 0.2439, 0.8328, 0.2899, 0.7448, 0.293, 0.7468, 0.2329, 0.7721, 0.2363, 0.772, 0.2944, 0.7764, 0.3552, 0.772, 0.2944, 0.8328, 0.2899, 0.8481, 0.3552, 0.7464, 0.3552, 0.7448, 0.293, 0.772, 0.2944, 0.7764, 0.3552, 0.7221, 0.5468, 0.7155, 0.4803, 0.7468, 0.4774, 0.7599, 0.5406, 0.7221, 0.5468, 0.6905, 0.5494, 0.689, 0.4821, 0.7155, 0.4803, 0.8916, 0.2566, 0.8328, 0.2899, 0.8178, 0.2439, 0.8483, 0.206, 0.07961, 0.8569, 0.08203, 0.9264, 0.02707, 0.916, 0.01066, 0.8626, 0.147, 0.8561, 0.1518, 0.9281, 0.08203, 0.9264, 0.07961, 0.8569, 0.6508, 0.5496, 0.5788, 0.538, 0.6006, 0.4834, 0.6556, 0.4833, 0.6905, 0.5494, 0.6508, 0.5496, 0.6556, 0.4833, 0.689, 0.4821, 0.7899, 0.533, 0.7721, 0.4741, 0.8178, 0.4665, 0.8483, 0.5043, 0.7599, 0.5406, 0.7468, 0.4774, 0.7721, 0.4741, 0.7899, 0.533, 0.7221, 0.1635, 0.7599, 0.1697, 0.7468, 0.2329, 0.7155, 0.23, 0.7221, 0.1635, 0.7155, 0.23, 0.689, 0.2282, 0.6905, 0.1609, 0.927, 0.3861, 0.8916, 0.4537, 0.8328, 0.4204, 0.8481, 0.3552, 0.927, 0.3242, 0.8481, 0.3552, 0.8328, 0.2899, 0.8916, 0.2566, 0.214, 0.8481, 0.2831, 0.8446, 0.2738, 0.8997, 0.2207, 0.9172, 0.147, 0.8561, 0.214, 0.8481, 0.2207, 0.9172, 0.1518, 0.9281, 0.6508, 0.1607, 0.6556, 0.2271, 0.6006, 0.2269, 0.5788, 0.1723, 0.6905, 0.1609, 0.689, 0.2282, 0.6556, 0.2271, 0.6508, 0.1607, 0.7899, 0.1773, 0.8483, 0.206, 0.8178, 0.2439, 0.7721, 0.2363, 0.7599, 0.1697, 0.7899, 0.1773, 0.7721, 0.2363, 0.7468, 0.2329, 0.6815, 0.3552, 0.6437, 0.3552, 0.6492, 0.2905, 0.6844, 0.2908, 0.6844, 0.2908, 0.6492, 0.2905, 0.6556, 0.2271, 0.689, 0.2282, 0.6437, 0.3552, 0.5709, 0.3552, 0.5794, 0.2825, 0.6492, 0.2905, 0.6492, 0.2905, 0.5794, 0.2825, 0.6006, 0.2269, 0.6556, 0.2271, 0.7119, 0.2913, 0.6844, 0.2908, 0.689, 0.2282, 0.7155, 0.23, 0.7108, 0.3552, 0.6815, 0.3552, 0.6844, 0.2908, 0.7119, 0.2913, 0.7119, 0.2913, 0.7155, 0.23, 0.7468, 0.2329, 0.7448, 0.293, 0.7108, 0.3552, 0.7119, 0.2913, 0.7448, 0.293, 0.7464, 0.3552, 0.7464, 0.3552, 0.7764, 0.3552, 0.772, 0.4159, 0.7448, 0.4173, 0.7764, 0.3552, 0.8481, 0.3552, 0.8328, 0.4204, 0.772, 0.4159, 0.7448, 0.4173, 0.772, 0.4159, 0.7721, 0.4741, 0.7468, 0.4774, 0.772, 0.4159, 0.8328, 0.4204, 0.8178, 0.4665, 0.7721, 0.4741, 0.6815, 0.3552, 0.6844, 0.4195, 0.6492, 0.4198, 0.6437, 0.3552, 0.6844, 0.4195, 0.689, 0.4821, 0.6556, 0.4833, 0.6492, 0.4198, 0.6437, 0.3552, 0.6492, 0.4198, 0.5794, 0.4278, 0.5709, 0.3552, 0.6492, 0.4198, 0.6556, 0.4833, 0.6006, 0.4834, 0.5794, 0.4278, 0.7119, 0.419, 0.7155, 0.4803, 0.689, 0.4821, 0.6844, 0.4195, 0.7108, 0.3552, 0.7119, 0.419, 0.6844, 0.4195, 0.6815, 0.3552, 0.7119, 0.419, 0.7448, 0.4173, 0.7468, 0.4774, 0.7155, 0.4803, 0.7108, 0.3552, 0.7464, 0.3552, 0.7448, 0.4173, 0.7119, 0.419, 0.8916, 0.4537, 0.8483, 0.5043, 0.8178, 0.4665, 0.8328, 0.4204, 0.0, 0.0, 0.0, 0.0, 0.0, 0.0, 0.0, 0.0, 0.0, 0.0, 0.0, 0.0, 0.0, 0.0, 0.0, 0.0, 0.0, 0.0, 0.0, 0.0, 0.0, 0.0, 0.0, 0.0, 0.0, 0.0, 0.0, 0.0, 0.0, 0.0, 0.0, 0.0, 0.0, 0.0, 0.0, 0.0, 0.0, 0.0, 0.0, 0.0, 0.0, 0.0, 0.0, 0.0, 0.0, 0.0, 0.0, 0.0, 0.0, 0.0, 0.0, 0.0, 0.0, 0.0, 0.0, 0.0, 0.0, 0.0, 0.0, 0.0, 0.0, 0.0, 0.0, 0.0, 0.0, 0.0, 0.0, 0.0, 0.0, 0.0, 0.0, 0.0, 0.0, 0.0, 0.0, 0.0, 0.0, 0.0, 0.0, 0.0, 0.0, 0.0, 0.0, 0.0, 0.0, 0.0, 0.0, 0.0, 0.0, 0.0, 0.0, 0.0, 0.0, 0.0, 0.0, 0.0, 0.0, 0.0, 0.0, 0.0, 0.0, 0.0, 0.0, 0.0, 0.0, 0.0, 0.0, 0.0, 0.0, 0.0, 0.0, 0.0, 0.0, 0.0, 0.0, 0.0, 0.0, 0.0, 0.0, 0.0, 0.0, 0.0, 0.0, 0.0, 0.0, 0.0, 0.0, 0.0, 0.0, 0.0, 0.0, 0.0, 0.0, 0.0, 0.0, 0.0, 0.0, 0.0, 0.0, 0.0, 0.0, 0.0, 0.0, 0.0, 0.0, 0.0, 0.0, 0.0, 0.0, 0.0, 0.0, 0.0, 0.0, 0.0, 0.0, 0.0, 0.0, 0.0, 0.0, 0.0, 0.0, 0.0, 0.0, 0.0, 0.0, 0.0, 0.0, 0.0, 0.0, 0.0, 0.0, 0.0, 0.0, 0.0, 0.0, 0.0, 0.0, 0.0, 0.0, 0.0, 0.0, 0.0, 0.0, 0.0, 0.0, 0.0, 0.0, 0.0, 0.0, 0.0, 0.0, 0.0, 0.0, 0.0, 0.0, 0.0, 0.0, 0.0, 0.0, 0.0, 0.0, 0.0, 0.0, 0.0, 0.0, 0.0, 0.0, 0.0, 0.0, 0.0, 0.0, 0.0, 0.0, 0.0, 0.0, 0.0, 0.0, 0.0, 0.0, 0.0, 0.0, 0.0, 0.0, 0.0, 0.0, 0.0, 0.0, 0.0, 0.0, 0.0, 0.0, 0.0, 0.0, 0.0, 0.0, 0.0, 0.0, 0.0, 0.0, 0.0, 0.0, 0.0, 0.0, 0.0, 0.0, 0.0, 0.0, 0.0, 0.0, 0.0, 0.0, 0.0, 0.0, 0.0, 0.0, 0.0, 0.0, 0.0, 0.0, 0.0, 0.0, 0.0, 0.0, 0.0, 0.0, 0.0, 0.0, 0.0, 0.0, 0.0, 0.0, 0.0, 0.0, 0.0, 0.0, 0.0, 0.0, 0.0, 0.0, 0.0, 0.0, 0.0, 0.0, 0.0, 0.0, 0.0, 0.0, 0.0, 0.0, 0.0, 0.0, 0.0, 0.0, 0.0, 0.0, 0.0, 0.0, 0.0, 0.0, 0.0, 0.0, 0.0, 0.0, 0.0, 0.0, 0.0, 0.0, 0.0, 0.0, 0.0, 0.0, 0.0, 0.0, 0.0, 0.0, 0.0, 0.0, 0.0, 0.0, 0.0, 0.0, 0.0, 0.0, 0.0, 0.0, 0.0, 0.0, 0.0, 0.0, 0.0, 0.0, 0.0, 0.0, 0.0, 0.0, 0.0, 0.0, 0.0, 0.0, 0.0, 0.0, 0.0, 0.0, 0.0, 0.0, 0.0, 0.0, 0.0, 0.0, 0.0, 0.0, 0.0, 0.0, 0.0, 0.0, 0.0, 0.0, 0.0, 0.0, 0.0, 0.0, 0.0, 0.0, 0.0, 0.0, 0.0, 0.0, 0.0, 0.0, 0.0, 0.0, 0.0, 0.0, 0.0, 0.0, 0.0, 0.0, 0.0, 0.0, 0.0, 0.0, 0.0, 0.0, 0.0])
me_cube.materials.append(mat_material)
me_cube.use_remesh_preserve_volume = False
me_cube.use_remesh_preserve_attributes = False
me_cube.use_mirror_vertex_groups = False
me_cube.update()

# ---- objects
ob_cube_002 = bpy.data.objects.new('Cube.002', me_cube_002)
ob_cube_001 = bpy.data.objects.new('Cube.001', me_cube_001)
ob_cube = bpy.data.objects.new('Cube', me_cube)

# ---- transforms, parenting, visibility, modifiers, constraints
ob_cube_002.location = (-2.381, -0.2142, 0.7496)
ob_cube_002.rotation_euler = (1.309, 0.5681, -2.424)
ob_cube_002.scale = (1.973, 1.997, 1.99)
ob_cube_002.color = (1.0, 0.1058, 0.01007, 1.0)
ob_cube_002.lineart.crease_threshold = 0.0
ob_cube_001.location = (0.3993, 0.005821, 0.7696)
ob_cube_001.rotation_euler = (-1.555, -0.3031, -0.262)
ob_cube_001.scale = (0.7, 0.7, 0.7)
ob_cube_001.color = (1.0, 0.1058, 0.01007, 1.0)
ob_cube_001.lineart.crease_threshold = 0.0
ob_cube.location = (-0.9142, 0.0, 0.0)
ob_cube.lock_rotations_4d = False
ob_cube.empty_display_type = 'ARROWS'
ob_cube.color = (0.5055, 0.555, 0.6038, 1.0)
ob_cube.lineart.crease_threshold = 0.0

# ---- collection membership
col_collection_1.objects.link(ob_cube_002)
col_collection_1.objects.link(ob_cube_001)
col_collection_1.objects.link(ob_cube)

# ---- scene / render settings (as saved in the file)
scene.frame_start = 1; scene.frame_end = 250; scene.frame_set(1)
scene.render.engine = 'BLENDER_EEVEE_NEXT'
scene.render.resolution_percentage = 50
scene.render.dither_intensity = 0.0
scene.cycles.use_denoising = False
scene.cycles.samples = 10
scene.cycles.sampling_pattern = 'TABULATED_SOBOL'
scene.cycles.light_sampling_threshold = 0.0
scene.cycles.use_adaptive_sampling = False
scene.cycles.use_light_tree = False
scene.cycles.blur_glossy = 0.0
scene.cycles.pixel_filter_type = 'GAUSSIAN'
scene.cycles.sample_clamp_indirect = 0.0
scene.view_settings.view_transform = 'Standard'
bpy.context.view_layer.update()

# ---- added for rendering (the .blend has no active camera and no usable light): camera, sun
cam_auto = bpy.data.cameras.new('AutoCamera')
cam_auto.lens = 50.0
cam_auto.sensor_width = 36.0
cam_auto.clip_end = 1000.0
ob_auto_camera = bpy.data.objects.new('AutoCamera', cam_auto)
scene.collection.objects.link(ob_auto_camera)
ob_auto_camera.location = (3.01195, -4.63585, 4.24904)
ob_auto_camera.rotation_euler = (1.09748, -7.21219e-08, 0.694738)
scene.camera = ob_auto_camera
light_auto_sun = bpy.data.lights.new('AutoSun', 'SUN')
light_auto_sun.energy = 3.0
light_auto_sun.angle = 0.0523599
ob_auto_sun = bpy.data.objects.new('AutoSun', light_auto_sun)
scene.collection.objects.link(ob_auto_sun)
ob_auto_sun.rotation_euler = (0.872665, 0.174533, 0.523599)
bpy.context.view_layer.update()
